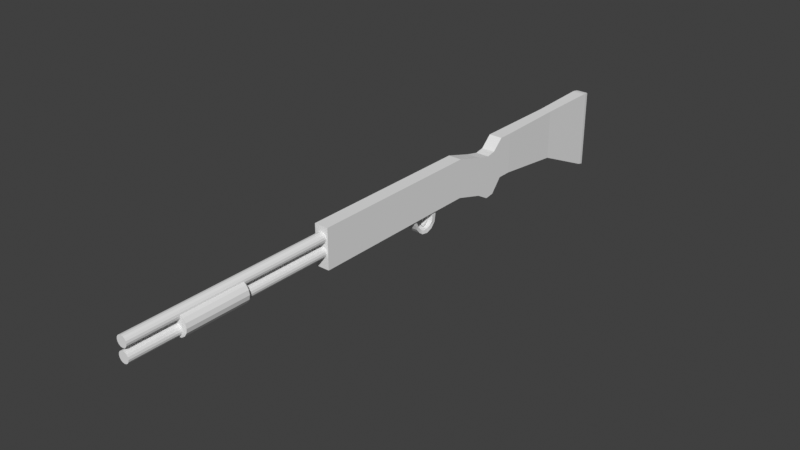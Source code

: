 # Source: 0915_GunBody.blend  (saved by Blender 3.6.13; exported with 4.5.12 LTS)
import bpy
from mathutils import Matrix  # noqa: F401  (used for matrix-valued properties, if any)

bpy.ops.wm.read_factory_settings(use_empty=True)
scene = bpy.context.scene
scene.name = 'Scene'

# ---- collections
col_collection = bpy.data.collections.new('Collection'); scene.collection.children.link(col_collection)

# ---- world
world_world = bpy.data.worlds.new('World'); scene.world = world_world
world_world.use_nodes = True; world_world.node_tree.nodes.clear()
_N = world_world.node_tree.nodes; _L = world_world.node_tree.links
n0 = _N.new('ShaderNodeOutputWorld'); n0.name = 'World Output'; n0.location = (300, 300)
n1 = _N.new('ShaderNodeBackground'); n1.name = 'Background'; n1.location = (10, 300)
n1.inputs[0].default_value = (0.05088, 0.05088, 0.05088, 1.0)
_L.new(n1.outputs[0], n0.inputs[0])
n0.is_active_output = True
world_world.color = (0.05088, 0.05088, 0.05088)
world_world.use_sun_shadow = False
world_world.sun_shadow_jitter_overblur = 0.0

# ---- meshes
me_cube_001 = bpy.data.meshes.new('Cube.001')
me_cube_001.from_pydata([(0.3335, -1.0, -1.0), (0.3335, -1.0, 1.0), (0.2779, 2.514, -1.435), (0.2779, 2.514, 1.022), (0.0, 2.514, -1.435), (0.0, 2.514, 1.022), (0.0, -1.0, -1.0), (0.0, -1.0, 1.0), (0.0, 5.549, -2.79), (0.3282, 5.549, 1.07), (0.0, 5.549, 1.07), (0.3282, 5.549, -2.79), (0.3322, 5.687, -2.83), (0.3335, -3.378, 0.551), (0.3322, 5.687, 1.06), (0.3335, -3.378, -1.357), (0.0, 5.931, -2.896), (0.0, 5.687, -2.83), (0.0, 5.686, 1.06), (0.0, 5.931, 1.023), (0.2553, 5.931, -2.896), (0.3186, 5.885, -2.884), (0.3186, 5.885, 1.03), (0.2553, 5.931, 1.023), (0.0, -3.378, -1.357), (0.0, -3.378, 0.551), (0.3335, -1.704, 1.0), (0.3335, -1.704, -1.0), (0.0, -1.704, 1.0), (0.0, -1.704, -1.0), (0.0, -4.822, 0.9694), (0.0, -4.822, -0.9388), (0.3335, -4.822, -0.9388), (0.3335, -4.822, 0.9694), (0.3335, -2.724, 0.4071), (0.3335, -2.267, 0.4919), (0.0, -2.724, 0.4071), (0.0, -2.267, 0.4919), (0.3335, -2.267, -1.655), (0.3335, -2.725, -1.722), (0.0, -2.267, -1.655), (0.0, -2.725, -1.722), (0.0, -6.444, 0.9694), (0.0, -6.444, -0.9388), (0.3335, -6.444, -0.9388), (0.3335, -6.444, 0.9694), (0.0, -5.357, 0.9694), (0.3335, -5.357, 0.9694), (0.3335, -5.357, -0.9388), (0.0, -5.357, -0.9388), (0.0, -4.1, -1.148), (0.0, -4.1, 0.7602), (0.3335, -4.1, 0.7602), (0.3335, -4.1, -1.148)], [], [(2, 3, 1, 0), (4, 2, 0, 6), (26, 28, 37, 35), (3, 5, 7, 1), (11, 8, 17, 12), (18, 14, 22, 23, 19), (10, 9, 14, 18), (2, 4, 8, 11), (3, 2, 11, 9), (5, 3, 9, 10), (53, 52, 33, 32), (16, 19, 23, 20), (14, 12, 21, 22), (9, 11, 12, 14), (20, 23, 22, 21), (12, 17, 16, 20, 21), (27, 26, 35, 38), (47, 46, 42, 45), (6, 0, 27, 29), (1, 7, 28, 26), (0, 1, 26, 27), (41, 39, 15, 24), (29, 27, 38, 40), (39, 34, 13, 15), (39, 41, 40, 38), (36, 34, 35, 37), (34, 39, 38, 35), (34, 36, 25, 13), (50, 53, 32, 31), (52, 51, 30, 33), (44, 45, 42, 43), (48, 47, 45, 44), (49, 48, 44, 43), (31, 32, 48, 49), (32, 33, 47, 48), (33, 30, 46, 47), (13, 25, 51, 52), (24, 15, 53, 50), (15, 13, 52, 53)])
_uv = me_cube_001.uv_layers.new(name='UVMap')
_uv.uv.foreach_set('vector', [0.375, 0.5478, 0.625, 0.5478, 0.625, 0.75, 0.375, 0.75, 0.25, 0.5478, 0.375, 0.5478, 0.375, 0.75, 0.25, 0.75, 0.625, 0.75, 0.75, 0.75, 0.75, 0.75, 0.625, 0.75, 0.625, 0.5478, 0.75, 0.5478, 0.75, 0.75, 0.625, 0.75, 0.375, 0.5046, 0.25, 0.5046, 0.25, 0.5011, 0.375, 0.5011, 0.625, 0.375, 0.625, 0.4995, 0.6208, 0.4745, 0.6198, 0.4507, 0.6198, 0.375, 0.75, 0.5046, 0.625, 0.5046, 0.625, 0.5011, 0.75, 0.5011, 0.375, 0.5478, 0.25, 0.5478, 0.25, 0.5046, 0.375, 0.5046, 0.625, 0.5478, 0.375, 0.5478, 0.375, 0.5046, 0.625, 0.5046, 0.75, 0.5478, 0.625, 0.5478, 0.625, 0.5046, 0.75, 0.5046, 0.375, 0.75, 0.625, 0.75, 0.625, 0.75, 0.375, 0.75, 0.3802, 0.375, 0.6198, 0.375, 0.6198, 0.4507, 0.3802, 0.4508, 0.625, 0.5011, 0.375, 0.5011, 0.3792, 0.4748, 0.6208, 0.4748, 0.625, 0.5046, 0.375, 0.5046, 0.375, 0.5011, 0.625, 0.5011, 0.3802, 0.4508, 0.6198, 0.4507, 0.6208, 0.4748, 0.3792, 0.4748, 0.375, 0.4995, 0.375, 0.375, 0.3802, 0.375, 0.3802, 0.4508, 0.3792, 0.4745, 0.375, 0.75, 0.625, 0.75, 0.625, 0.75, 0.375, 0.75, 0.625, 0.75, 0.75, 0.75, 0.75, 0.75, 0.625, 0.75, 0.25, 0.75, 0.375, 0.75, 0.375, 0.75, 0.25, 0.75, 0.625, 0.75, 0.75, 0.75, 0.75, 0.75, 0.625, 0.75, 0.375, 0.75, 0.625, 0.75, 0.625, 0.75, 0.375, 0.75, 0.25, 0.75, 0.375, 0.75, 0.375, 0.75, 0.25, 0.75, 0.25, 0.75, 0.375, 0.75, 0.375, 0.75, 0.25, 0.75, 0.375, 0.75, 0.625, 0.75, 0.625, 0.75, 0.375, 0.75, 0.375, 0.75, 0.25, 0.75, 0.25, 0.75, 0.375, 0.75, 0.75, 0.75, 0.625, 0.75, 0.625, 0.75, 0.75, 0.75, 0.625, 0.75, 0.375, 0.75, 0.375, 0.75, 0.625, 0.75, 0.625, 0.75, 0.75, 0.75, 0.75, 0.75, 0.625, 0.75, 0.25, 0.75, 0.375, 0.75, 0.375, 0.75, 0.25, 0.75, 0.625, 0.75, 0.75, 0.75, 0.75, 0.75, 0.625, 0.75, 0.375, 0.75, 0.625, 0.75, 0.625, 0.875, 0.375, 0.875, 0.375, 0.75, 0.625, 0.75, 0.625, 0.75, 0.375, 0.75, 0.25, 0.75, 0.375, 0.75, 0.375, 0.75, 0.25, 0.75, 0.25, 0.75, 0.375, 0.75, 0.375, 0.75, 0.25, 0.75, 0.375, 0.75, 0.625, 0.75, 0.625, 0.75, 0.375, 0.75, 0.625, 0.75, 0.75, 0.75, 0.75, 0.75, 0.625, 0.75, 0.625, 0.75, 0.75, 0.75, 0.75, 0.75, 0.625, 0.75, 0.25, 0.75, 0.375, 0.75, 0.375, 0.75, 0.25, 0.75, 0.375, 0.75, 0.625, 0.75, 0.625, 0.75, 0.375, 0.75])
me_cube_001.update()
me_cube_002 = bpy.data.meshes.new('Cube.002')
me_cube_002.from_pydata([(0.0, -6.444, 0.9694), (0.0, -6.444, -0.9388), (0.3335, -6.444, -0.9388), (0.3335, -6.444, 0.9694), (0.0, -9.472, 0.9694), (0.0, -9.472, -0.9388), (0.3335, -9.472, -0.9388), (0.3335, -9.472, 0.9694), (0.0, -13.49, 0.9694), (0.0, -13.49, -0.9388), (0.3335, -13.49, -0.9388), (0.3335, -13.49, 0.9694)], [], [(2, 1, 0, 3), (6, 7, 11, 10), (2, 3, 7, 6), (1, 2, 6, 5), (3, 0, 4, 7), (10, 11, 8, 9), (5, 6, 10, 9), (7, 4, 8, 11)])
_uv = me_cube_002.uv_layers.new(name='UVMap')
_uv.uv.foreach_set('vector', [0.375, 0.75, 0.375, 0.875, 0.625, 0.875, 0.625, 0.75, 0.375, 0.75, 0.625, 0.75, 0.625, 0.75, 0.375, 0.75, 0.375, 0.75, 0.625, 0.75, 0.625, 0.75, 0.375, 0.75, 0.375, 0.875, 0.375, 0.75, 0.375, 0.75, 0.375, 0.875, 0.625, 0.75, 0.625, 0.875, 0.625, 0.875, 0.625, 0.75, 0.375, 0.75, 0.625, 0.75, 0.625, 0.875, 0.375, 0.875, 0.375, 0.875, 0.375, 0.75, 0.375, 0.75, 0.375, 0.875, 0.625, 0.75, 0.625, 0.875, 0.625, 0.875, 0.625, 0.75])
me_cube_002.update()
me_cube = bpy.data.meshes.new('Cube')
me_cube.from_pydata([(0.2623, -0.05858, -0.1848), (0.2502, -0.07742, 0.1475), (0.2502, 0.1663, -0.1475), (0.2502, 0.1663, 0.1475), (0.0, 0.1663, -0.1475), (0.0, 0.1663, 0.1475), (0.0, -0.05858, -0.1848), (0.0, -0.07742, 0.1475), (0.2623, -0.08927, -0.3978), (0.2502, 0.1131, -0.478), (0.0, 0.1131, -0.478), (0.0, -0.08927, -0.3978), (0.2339, -0.2018, -0.5709), (0.2502, -0.09914, -0.7369), (0.0, -0.09914, -0.7369), (0.0, -0.2018, -0.5709), (0.2231, -0.3861, -0.6639), (0.2502, -0.4128, -0.8539), (0.0, -0.4128, -0.8539), (0.0, -0.3861, -0.6639), (0.2231, -0.6263, -0.6823), (0.2502, -0.7427, -0.7973), (0.0, -0.7427, -0.7973), (0.0, -0.6263, -0.6823), (0.2042, -0.8083, -0.5565), (0.2502, -0.952, -0.6469), (0.0, -0.952, -0.6469), (0.0, -0.8083, -0.5565), (0.2042, -0.9598, -0.3762), (0.2502, -1.125, -0.4338), (0.0, -1.125, -0.4338), (0.0, -0.9598, -0.3762), (0.2042, -1.061, -0.1536), (0.2502, -1.238, -0.1748), (0.0, -1.238, -0.1748), (0.0, -1.061, -0.1536), (0.2042, -1.101, 0.05002), (0.2502, -1.281, 0.05002), (0.0, -1.281, 0.05002), (0.0, -1.101, 0.05002)], [], [(4, 5, 3, 2), (2, 3, 1, 0), (4, 2, 9, 10), (0, 1, 7, 6), (3, 5, 7, 1), (10, 9, 13, 14), (2, 0, 8, 9), (6, 4, 10, 11), (0, 6, 11, 8), (15, 14, 18, 19), (9, 8, 12, 13), (11, 10, 14, 15), (8, 11, 15, 12), (18, 17, 21, 22), (12, 15, 19, 16), (14, 13, 17, 18), (13, 12, 16, 17), (22, 21, 25, 26), (17, 16, 20, 21), (19, 18, 22, 23), (16, 19, 23, 20), (26, 25, 29, 30), (21, 20, 24, 25), (23, 22, 26, 27), (20, 23, 27, 24), (31, 30, 34, 35), (25, 24, 28, 29), (27, 26, 30, 31), (24, 27, 31, 28), (34, 33, 37, 38), (28, 31, 35, 32), (30, 29, 33, 34), (29, 28, 32, 33), (38, 37, 36, 39), (33, 32, 36, 37), (35, 34, 38, 39), (32, 35, 39, 36)])
_uv = me_cube.uv_layers.new(name='UVMap')
_uv.uv.foreach_set('vector', [0.375, 0.375, 0.625, 0.375, 0.625, 0.5, 0.375, 0.5, 0.375, 0.5, 0.625, 0.5, 0.625, 0.75, 0.375, 0.75, 0.375, 0.375, 0.375, 0.5, 0.375, 0.5, 0.375, 0.375, 0.375, 0.75, 0.625, 0.75, 0.625, 0.875, 0.375, 0.875, 0.625, 0.5, 0.75, 0.5, 0.75, 0.75, 0.625, 0.75, 0.375, 0.375, 0.375, 0.5, 0.375, 0.5, 0.375, 0.375, 0.375, 0.5, 0.375, 0.75, 0.375, 0.75, 0.375, 0.5, 0.0, 0.0, 0.0, 0.0, 0.0, 0.0, 0.0, 0.0, 0.375, 0.75, 0.375, 0.875, 0.375, 0.875, 0.375, 0.75, 0.0, 0.0, 0.0, 0.0, 0.0, 0.0, 0.0, 0.0, 0.375, 0.5, 0.375, 0.75, 0.375, 0.75, 0.375, 0.5, 0.0, 0.0, 0.0, 0.0, 0.0, 0.0, 0.0, 0.0, 0.375, 0.75, 0.375, 0.875, 0.375, 0.875, 0.375, 0.75, 0.375, 0.375, 0.375, 0.5, 0.375, 0.5, 0.375, 0.375, 0.375, 0.75, 0.375, 0.875, 0.375, 0.875, 0.375, 0.75, 0.375, 0.375, 0.375, 0.5, 0.375, 0.5, 0.375, 0.375, 0.375, 0.5, 0.375, 0.75, 0.375, 0.75, 0.375, 0.5, 0.375, 0.375, 0.375, 0.5, 0.375, 0.5, 0.375, 0.375, 0.375, 0.5, 0.375, 0.75, 0.375, 0.75, 0.375, 0.5, 0.0, 0.0, 0.0, 0.0, 0.0, 0.0, 0.0, 0.0, 0.375, 0.75, 0.375, 0.875, 0.375, 0.875, 0.375, 0.75, 0.375, 0.375, 0.375, 0.5, 0.375, 0.5, 0.375, 0.375, 0.375, 0.5, 0.375, 0.75, 0.375, 0.75, 0.375, 0.5, 0.0, 0.0, 0.0, 0.0, 0.0, 0.0, 0.0, 0.0, 0.375, 0.75, 0.375, 0.875, 0.375, 0.875, 0.375, 0.75, 0.0, 0.0, 0.0, 0.0, 0.0, 0.0, 0.0, 0.0, 0.375, 0.5, 0.375, 0.75, 0.375, 0.75, 0.375, 0.5, 0.0, 0.0, 0.0, 0.0, 0.0, 0.0, 0.0, 0.0, 0.375, 0.75, 0.375, 0.875, 0.375, 0.875, 0.375, 0.75, 0.375, 0.375, 0.375, 0.5, 0.375, 0.5, 0.375, 0.375, 0.375, 0.75, 0.375, 0.875, 0.375, 0.875, 0.375, 0.75, 0.375, 0.375, 0.375, 0.5, 0.375, 0.5, 0.375, 0.375, 0.375, 0.5, 0.375, 0.75, 0.375, 0.75, 0.375, 0.5, 0.25, 0.5, 0.375, 0.5, 0.375, 0.75, 0.25, 0.75, 0.375, 0.5, 0.375, 0.75, 0.375, 0.75, 0.375, 0.5, 0.0, 0.0, 0.0, 0.0, 0.0, 0.0, 0.0, 0.0, 0.375, 0.75, 0.375, 0.875, 0.375, 0.875, 0.375, 0.75])
me_cube.update()
me_cube_003 = bpy.data.meshes.new('Cube.003')
me_cube_003.from_pydata([(0.06898, -0.0397, -0.06483), (0.06898, -0.0397, 0.06483), (0.06898, 0.0397, -0.06483), (0.06898, 0.0397, 0.06483), (0.0, 0.0397, -0.06483), (0.0, 0.0397, 0.06483), (0.0, -0.0397, -0.06483), (0.0, -0.0397, 0.06483), (0.06898, -0.004348, -0.2034), (0.06898, 0.06686, -0.2385), (0.0, 0.06686, -0.2385), (0.0, -0.004348, -0.2034), (0.06898, -0.03391, -0.3432), (0.06898, 0.01443, -0.4062), (0.0, 0.01443, -0.4062), (0.0, -0.03391, -0.3432), (0.06898, -0.1223, -0.4556), (0.06898, -0.1068, -0.5335), (0.0, -0.1068, -0.5335), (0.0, -0.1223, -0.4556), (0.06898, -0.2512, -0.5173), (0.06898, -0.2718, -0.594), (0.0, -0.2718, -0.594), (0.0, -0.2512, -0.5173)], [], [(4, 5, 3, 2), (2, 3, 1, 0), (0, 6, 11, 8), (0, 1, 7, 6), (3, 5, 7, 1), (10, 9, 13, 14), (4, 2, 9, 10), (2, 0, 8, 9), (6, 4, 10, 11), (13, 12, 16, 17), (9, 8, 12, 13), (11, 10, 14, 15), (8, 11, 15, 12), (19, 18, 22, 23), (15, 14, 18, 19), (12, 15, 19, 16), (14, 13, 17, 18), (22, 21, 20, 23), (16, 19, 23, 20), (18, 17, 21, 22), (17, 16, 20, 21)])
_uv = me_cube_003.uv_layers.new(name='UVMap')
_uv.uv.foreach_set('vector', [0.375, 0.375, 0.625, 0.375, 0.625, 0.5, 0.375, 0.5, 0.375, 0.5, 0.625, 0.5, 0.625, 0.75, 0.375, 0.75, 0.375, 0.75, 0.375, 0.875, 0.375, 0.875, 0.375, 0.75, 0.375, 0.75, 0.625, 0.75, 0.625, 0.875, 0.375, 0.875, 0.625, 0.5, 0.75, 0.5, 0.75, 0.75, 0.625, 0.75, 0.375, 0.375, 0.375, 0.5, 0.375, 0.5, 0.375, 0.375, 0.375, 0.375, 0.375, 0.5, 0.375, 0.5, 0.375, 0.375, 0.375, 0.5, 0.375, 0.75, 0.375, 0.75, 0.375, 0.5, 0.0, 0.0, 0.0, 0.0, 0.0, 0.0, 0.0, 0.0, 0.375, 0.5, 0.375, 0.75, 0.375, 0.75, 0.375, 0.5, 0.375, 0.5, 0.375, 0.75, 0.375, 0.75, 0.375, 0.5, 0.0, 0.0, 0.0, 0.0, 0.0, 0.0, 0.0, 0.0, 0.375, 0.75, 0.375, 0.875, 0.375, 0.875, 0.375, 0.75, 0.0, 0.0, 0.0, 0.0, 0.0, 0.0, 0.0, 0.0, 0.0, 0.0, 0.0, 0.0, 0.0, 0.0, 0.0, 0.0, 0.375, 0.75, 0.375, 0.875, 0.375, 0.875, 0.375, 0.75, 0.375, 0.375, 0.375, 0.5, 0.375, 0.5, 0.375, 0.375, 0.25, 0.5, 0.375, 0.5, 0.375, 0.75, 0.25, 0.75, 0.375, 0.75, 0.375, 0.875, 0.375, 0.875, 0.375, 0.75, 0.375, 0.375, 0.375, 0.5, 0.375, 0.5, 0.375, 0.375, 0.375, 0.5, 0.375, 0.75, 0.375, 0.75, 0.375, 0.5])
me_cube_003.update()
me_cylinder = bpy.data.meshes.new('Cylinder')
me_cylinder.from_pydata([(-2.058e-08, -5.988, -0.2582), (-2.058e-08, 5.988, -0.2582), (0.09881, -5.988, -0.2385), (0.09881, 5.988, -0.2385), (0.1826, -5.988, -0.1826), (0.1826, 5.988, -0.1826), (0.2385, -5.988, -0.09881), (0.2385, 5.988, -0.09881), (0.2582, -5.988, 0.0), (0.2582, 5.988, -2.98e-08), (0.2385, -5.988, 0.09881), (0.2385, 5.988, 0.09881), (0.1826, -5.988, 0.1826), (0.1826, 5.988, 0.1826), (0.09881, -5.988, 0.2385), (0.09881, 5.988, 0.2385), (-2.058e-08, -5.988, 0.2582), (-2.058e-08, 5.988, 0.2582), (-0.09881, -5.988, 0.2385), (-0.09881, 5.988, 0.2385), (-0.1826, -5.988, 0.1826), (-0.1826, 5.988, 0.1826), (-0.2385, -5.988, 0.09881), (-0.2385, 5.988, 0.09881), (-0.2582, -5.988, 0.0), (-0.2582, 5.988, -2.98e-08), (-0.2385, -5.988, -0.09881), (-0.2385, 5.988, -0.09881), (-0.1826, -5.988, -0.1826), (-0.1826, 5.988, -0.1826), (-0.09881, -5.988, -0.2385), (-0.09881, 5.988, -0.2385), (-2.058e-08, -5.988, -0.9005), (-2.058e-08, 5.988, -0.9005), (0.09881, -5.988, -0.8808), (0.09881, 5.988, -0.8808), (0.1826, -5.988, -0.8248), (0.1826, 5.988, -0.8248), (0.2385, -5.988, -0.7411), (0.2385, 5.988, -0.7411), (0.2582, -5.988, -0.6423), (0.2582, 5.988, -0.6423), (0.2385, -5.988, -0.5435), (0.2385, 5.988, -0.5435), (0.1826, -5.988, -0.4597), (0.1826, 5.988, -0.4597), (0.09881, -5.988, -0.4037), (0.09881, 5.988, -0.4037), (-2.058e-08, -5.988, -0.3841), (-2.058e-08, 5.988, -0.3841), (-0.09881, -5.988, -0.4037), (-0.09881, 5.988, -0.4037), (-0.1826, -5.988, -0.4597), (-0.1826, 5.988, -0.4597), (-0.2385, -5.988, -0.5435), (-0.2385, 5.988, -0.5435), (-0.2582, -5.988, -0.6423), (-0.2582, 5.988, -0.6423), (-0.2385, -5.988, -0.7411), (-0.2385, 5.988, -0.7411), (-0.1826, -5.988, -0.8248), (-0.1826, 5.988, -0.8248), (-0.09881, -5.988, -0.8808), (-0.09881, 5.988, -0.8808)], [], [(0, 1, 3, 2), (2, 3, 5, 4), (4, 5, 7, 6), (6, 7, 9, 8), (8, 9, 11, 10), (10, 11, 13, 12), (12, 13, 15, 14), (14, 15, 17, 16), (16, 17, 19, 18), (18, 19, 21, 20), (20, 21, 23, 22), (22, 23, 25, 24), (24, 25, 27, 26), (26, 27, 29, 28), (3, 1, 31, 29, 27, 25, 23, 21, 19, 17, 15, 13, 11, 9, 7, 5), (28, 29, 31, 30), (30, 31, 1, 0), (0, 2, 4, 6, 8, 10, 12, 14, 16, 18, 20, 22, 24, 26, 28, 30), (32, 33, 35, 34), (34, 35, 37, 36), (36, 37, 39, 38), (38, 39, 41, 40), (40, 41, 43, 42), (42, 43, 45, 44), (44, 45, 47, 46), (46, 47, 49, 48), (48, 49, 51, 50), (50, 51, 53, 52), (52, 53, 55, 54), (54, 55, 57, 56), (56, 57, 59, 58), (58, 59, 61, 60), (35, 33, 63, 61, 59, 57, 55, 53, 51, 49, 47, 45, 43, 41, 39, 37), (60, 61, 63, 62), (62, 63, 33, 32), (32, 34, 36, 38, 40, 42, 44, 46, 48, 50, 52, 54, 56, 58, 60, 62)])
_uv = me_cylinder.uv_layers.new(name='UVMap')
_uv.uv.foreach_set('vector', [1.0, 0.5, 1.0, 1.0, 0.9375, 1.0, 0.9375, 0.5, 0.9375, 0.5, 0.9375, 1.0, 0.875, 1.0, 0.875, 0.5, 0.875, 0.5, 0.875, 1.0, 0.8125, 1.0, 0.8125, 0.5, 0.8125, 0.5, 0.8125, 1.0, 0.75, 1.0, 0.75, 0.5, 0.75, 0.5, 0.75, 1.0, 0.6875, 1.0, 0.6875, 0.5, 0.6875, 0.5, 0.6875, 1.0, 0.625, 1.0, 0.625, 0.5, 0.625, 0.5, 0.625, 1.0, 0.5625, 1.0, 0.5625, 0.5, 0.5625, 0.5, 0.5625, 1.0, 0.5, 1.0, 0.5, 0.5, 0.5, 0.5, 0.5, 1.0, 0.4375, 1.0, 0.4375, 0.5, 0.4375, 0.5, 0.4375, 1.0, 0.375, 1.0, 0.375, 0.5, 0.375, 0.5, 0.375, 1.0, 0.3125, 1.0, 0.3125, 0.5, 0.3125, 0.5, 0.3125, 1.0, 0.25, 1.0, 0.25, 0.5, 0.25, 0.5, 0.25, 1.0, 0.1875, 1.0, 0.1875, 0.5, 0.1875, 0.5, 0.1875, 1.0, 0.125, 1.0, 0.125, 0.5, 0.3418, 0.4717, 0.25, 0.49, 0.1582, 0.4717, 0.08029, 0.4197, 0.02827, 0.3418, 0.01, 0.25, 0.02827, 0.1582, 0.08029, 0.08029, 0.1582, 0.02827, 0.25, 0.01, 0.3418, 0.02827, 0.4197, 0.08029, 0.4717, 0.1582, 0.49, 0.25, 0.4717, 0.3418, 0.4197, 0.4197, 0.125, 0.5, 0.125, 1.0, 0.0625, 1.0, 0.0625, 0.5, 0.0625, 0.5, 0.0625, 1.0, 0.0, 1.0, 0.0, 0.5, 0.75, 0.49, 0.8418, 0.4717, 0.9197, 0.4197, 0.9717, 0.3418, 0.99, 0.25, 0.9717, 0.1582, 0.9197, 0.08029, 0.8418, 0.02827, 0.75, 0.01, 0.6582, 0.02827, 0.5803, 0.08029, 0.5283, 0.1582, 0.51, 0.25, 0.5283, 0.3418, 0.5803, 0.4197, 0.6582, 0.4717, 1.0, 0.5, 1.0, 1.0, 0.9375, 1.0, 0.9375, 0.5, 0.9375, 0.5, 0.9375, 1.0, 0.875, 1.0, 0.875, 0.5, 0.875, 0.5, 0.875, 1.0, 0.8125, 1.0, 0.8125, 0.5, 0.8125, 0.5, 0.8125, 1.0, 0.75, 1.0, 0.75, 0.5, 0.75, 0.5, 0.75, 1.0, 0.6875, 1.0, 0.6875, 0.5, 0.6875, 0.5, 0.6875, 1.0, 0.625, 1.0, 0.625, 0.5, 0.625, 0.5, 0.625, 1.0, 0.5625, 1.0, 0.5625, 0.5, 0.5625, 0.5, 0.5625, 1.0, 0.5, 1.0, 0.5, 0.5, 0.5, 0.5, 0.5, 1.0, 0.4375, 1.0, 0.4375, 0.5, 0.4375, 0.5, 0.4375, 1.0, 0.375, 1.0, 0.375, 0.5, 0.375, 0.5, 0.375, 1.0, 0.3125, 1.0, 0.3125, 0.5, 0.3125, 0.5, 0.3125, 1.0, 0.25, 1.0, 0.25, 0.5, 0.25, 0.5, 0.25, 1.0, 0.1875, 1.0, 0.1875, 0.5, 0.1875, 0.5, 0.1875, 1.0, 0.125, 1.0, 0.125, 0.5, 0.3418, 0.4717, 0.25, 0.49, 0.1582, 0.4717, 0.08029, 0.4197, 0.02827, 0.3418, 0.01, 0.25, 0.02827, 0.1582, 0.08029, 0.08029, 0.1582, 0.02827, 0.25, 0.01, 0.3418, 0.02827, 0.4197, 0.08029, 0.4717, 0.1582, 0.49, 0.25, 0.4717, 0.3418, 0.4197, 0.4197, 0.125, 0.5, 0.125, 1.0, 0.0625, 1.0, 0.0625, 0.5, 0.0625, 0.5, 0.0625, 1.0, 0.0, 1.0, 0.0, 0.5, 0.75, 0.49, 0.8418, 0.4717, 0.9197, 0.4197, 0.9717, 0.3418, 0.99, 0.25, 0.9717, 0.1582, 0.9197, 0.08029, 0.8418, 0.02827, 0.75, 0.01, 0.6582, 0.02827, 0.5803, 0.08029, 0.5283, 0.1582, 0.51, 0.25, 0.5283, 0.3418, 0.5803, 0.4197, 0.6582, 0.4717])
me_cylinder.update()
me_cylinder_002 = bpy.data.meshes.new('Cylinder.002')
me_cylinder_002.from_pydata([(1.933e-08, -1.503, -0.5346), (1.933e-08, 1.503, -0.5346), (0.2046, -1.503, -0.4939), (0.2046, 1.503, -0.4939), (0.378, -1.503, -0.378), (0.378, 1.503, -0.378), (0.4939, -1.503, -0.2046), (0.4939, 1.503, -0.2046), (0.5346, -1.503, 2.469e-08), (0.5346, 1.503, 2.469e-08), (0.4939, -1.503, 0.2046), (0.4939, 1.503, 0.2046), (0.378, -1.503, 0.378), (0.378, 1.503, 0.378), (0.2046, -1.503, 0.4939), (0.2046, 1.503, 0.4939), (1.933e-08, -1.503, 0.5346), (1.933e-08, 1.503, 0.5346), (-0.2046, -1.503, 0.4939), (-0.2046, 1.503, 0.4939), (-0.378, -1.503, 0.378), (-0.378, 1.503, 0.378), (-0.4939, -1.503, 0.2046), (-0.4939, 1.503, 0.2046), (-0.5346, -1.503, 2.469e-08), (-0.5346, 1.503, 2.469e-08), (-0.4939, -1.503, -0.2046), (-0.4939, 1.503, -0.2046), (-0.378, -1.503, -0.378), (-0.378, 1.503, -0.378), (-0.2046, -1.503, -0.4939), (-0.2046, 1.503, -0.4939)], [], [(0, 1, 3, 2), (2, 3, 5, 4), (4, 5, 7, 6), (6, 7, 9, 8), (8, 9, 11, 10), (10, 11, 13, 12), (12, 13, 15, 14), (14, 15, 17, 16), (16, 17, 19, 18), (18, 19, 21, 20), (20, 21, 23, 22), (22, 23, 25, 24), (24, 25, 27, 26), (26, 27, 29, 28), (3, 1, 31, 29, 27, 25, 23, 21, 19, 17, 15, 13, 11, 9, 7, 5), (28, 29, 31, 30), (30, 31, 1, 0), (0, 2, 4, 6, 8, 10, 12, 14, 16, 18, 20, 22, 24, 26, 28, 30)])
_uv = me_cylinder_002.uv_layers.new(name='UVMap')
_uv.uv.foreach_set('vector', [1.0, 0.5, 1.0, 1.0, 0.9375, 1.0, 0.9375, 0.5, 0.9375, 0.5, 0.9375, 1.0, 0.875, 1.0, 0.875, 0.5, 0.875, 0.5, 0.875, 1.0, 0.8125, 1.0, 0.8125, 0.5, 0.8125, 0.5, 0.8125, 1.0, 0.75, 1.0, 0.75, 0.5, 0.75, 0.5, 0.75, 1.0, 0.6875, 1.0, 0.6875, 0.5, 0.6875, 0.5, 0.6875, 1.0, 0.625, 1.0, 0.625, 0.5, 0.625, 0.5, 0.625, 1.0, 0.5625, 1.0, 0.5625, 0.5, 0.5625, 0.5, 0.5625, 1.0, 0.5, 1.0, 0.5, 0.5, 0.5, 0.5, 0.5, 1.0, 0.4375, 1.0, 0.4375, 0.5, 0.4375, 0.5, 0.4375, 1.0, 0.375, 1.0, 0.375, 0.5, 0.375, 0.5, 0.375, 1.0, 0.3125, 1.0, 0.3125, 0.5, 0.3125, 0.5, 0.3125, 1.0, 0.25, 1.0, 0.25, 0.5, 0.25, 0.5, 0.25, 1.0, 0.1875, 1.0, 0.1875, 0.5, 0.1875, 0.5, 0.1875, 1.0, 0.125, 1.0, 0.125, 0.5, 0.3418, 0.4717, 0.25, 0.49, 0.1582, 0.4717, 0.08029, 0.4197, 0.02827, 0.3418, 0.01, 0.25, 0.02827, 0.1582, 0.08029, 0.08029, 0.1582, 0.02827, 0.25, 0.01, 0.3418, 0.02827, 0.4197, 0.08029, 0.4717, 0.1582, 0.49, 0.25, 0.4717, 0.3418, 0.4197, 0.4197, 0.125, 0.5, 0.125, 1.0, 0.0625, 1.0, 0.0625, 0.5, 0.0625, 0.5, 0.0625, 1.0, 0.0, 1.0, 0.0, 0.5, 0.75, 0.49, 0.8418, 0.4717, 0.9197, 0.4197, 0.9717, 0.3418, 0.99, 0.25, 0.9717, 0.1582, 0.9197, 0.08029, 0.8418, 0.02827, 0.75, 0.01, 0.6582, 0.02827, 0.5803, 0.08029, 0.5283, 0.1582, 0.51, 0.25, 0.5283, 0.3418, 0.5803, 0.4197, 0.6582, 0.4717])
me_cylinder_002.update()

# ---- objects
ob_buttstock = bpy.data.objects.new('Buttstock', me_cube_001)
ob_body = bpy.data.objects.new('Body', me_cube_002)
ob_trigger = bpy.data.objects.new('Trigger', me_cube)
ob_cube = bpy.data.objects.new('Cube', me_cube_003)
ob_cylinder = bpy.data.objects.new('Cylinder', me_cylinder)
ob_cylinder_001 = bpy.data.objects.new('Cylinder.001', me_cylinder_002)

# ---- transforms, parenting, visibility, modifiers, constraints
ob_buttstock.location = (0.0, 4.931, 0.0)
_m = ob_buttstock.modifiers.new('Mirror', 'MIRROR')
_m.use_clip = True
ob_body.location = (0.0, 4.931, 0.0)
_m = ob_body.modifiers.new('Mirror', 'MIRROR')
_m.use_clip = True
ob_trigger.location = (5.086e-17, -1.731, -0.9824)
_m = ob_trigger.modifiers.new('Mirror', 'MIRROR')
_m.use_clip = True
ob_cube.location = (-0.001867, -1.91, -0.9595)
_m = ob_cube.modifiers.new('Mirror', 'MIRROR')
_m.use_clip = True
ob_cylinder.location = (-0.001867, -12.3, 0.441)
ob_cylinder_001.location = (-0.001867, -14.46, 0.008203)

# ---- collection membership
col_collection.objects.link(ob_buttstock)
col_collection.objects.link(ob_body)
col_collection.objects.link(ob_trigger)
col_collection.objects.link(ob_cube)
col_collection.objects.link(ob_cylinder)
col_collection.objects.link(ob_cylinder_001)

# ---- scene / render settings (as saved in the file)
scene.frame_start = 1; scene.frame_end = 250; scene.frame_set(1)
scene.render.engine = 'BLENDER_EEVEE_NEXT'
scene.cycles.sampling_pattern = 'TABULATED_SOBOL'
scene.view_settings.view_transform = 'Standard'
bpy.context.view_layer.update()

# ---- added for rendering (the .blend has no active camera and no usable light): camera, sun
cam_auto = bpy.data.cameras.new('AutoCamera')
cam_auto.lens = 50.0
cam_auto.sensor_width = 36.0
cam_auto.clip_end = 1000.0
ob_auto_camera = bpy.data.objects.new('AutoCamera', cam_auto)
scene.collection.objects.link(ob_auto_camera)
ob_auto_camera.location = (27.2378, -36.4031, 20.8787)
ob_auto_camera.rotation_euler = (1.09748, -7.21219e-08, 0.694738)
scene.camera = ob_auto_camera
light_auto_sun = bpy.data.lights.new('AutoSun', 'SUN')
light_auto_sun.energy = 3.0
light_auto_sun.angle = 0.0523599
ob_auto_sun = bpy.data.objects.new('AutoSun', light_auto_sun)
scene.collection.objects.link(ob_auto_sun)
ob_auto_sun.rotation_euler = (0.872665, 0.174533, 0.523599)
bpy.context.view_layer.update()
